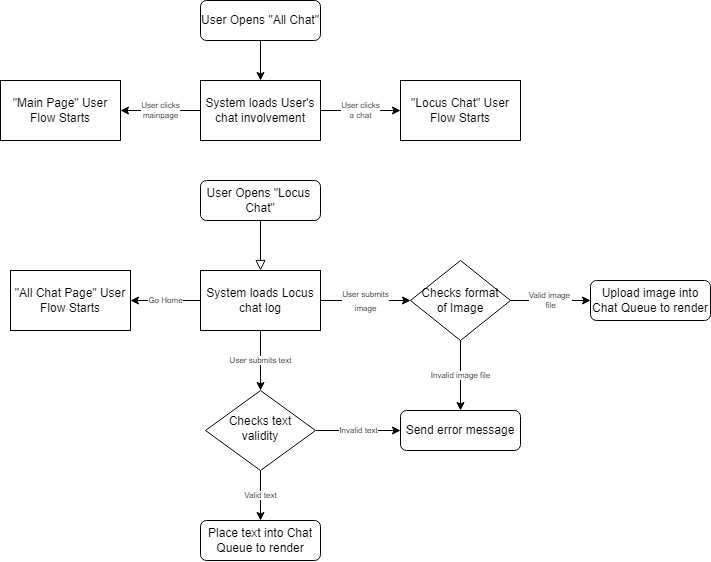

The diagram above was exported from draw.io. Its source (the exported page's mxGraphModel, read from the mxfile embedded in the PNG):
<mxGraphModel dx="861" dy="467" grid="1" gridSize="10" guides="1" tooltips="1" connect="1" arrows="1" fold="1" page="1" pageScale="1" pageWidth="827" pageHeight="1169" math="0" shadow="0">
  <root>
    <mxCell id="WIyWlLk6GJQsqaUBKTNV-0" />
    <mxCell id="WIyWlLk6GJQsqaUBKTNV-1" parent="WIyWlLk6GJQsqaUBKTNV-0" />
    <mxCell id="WIyWlLk6GJQsqaUBKTNV-2" value="" style="rounded=0;html=1;jettySize=auto;orthogonalLoop=1;fontSize=11;endArrow=block;endFill=0;endSize=8;strokeWidth=1;shadow=0;labelBackgroundColor=none;edgeStyle=orthogonalEdgeStyle;entryX=0.5;entryY=0;entryDx=0;entryDy=0;" parent="WIyWlLk6GJQsqaUBKTNV-1" source="WIyWlLk6GJQsqaUBKTNV-3" target="S_WmIs8fA7Zs3zDDoaWm-0" edge="1">
      <mxGeometry relative="1" as="geometry">
        <mxPoint x="320" y="350" as="targetPoint" />
      </mxGeometry>
    </mxCell>
    <mxCell id="WIyWlLk6GJQsqaUBKTNV-3" value="User Opens &quot;Locus &lt;br&gt;Chat&quot;" style="rounded=1;whiteSpace=wrap;html=1;fontSize=12;glass=0;strokeWidth=1;shadow=0;" parent="WIyWlLk6GJQsqaUBKTNV-1" vertex="1">
      <mxGeometry x="260" y="260" width="120" height="40" as="geometry" />
    </mxCell>
    <mxCell id="S_WmIs8fA7Zs3zDDoaWm-6" value="Invalid text" style="edgeStyle=orthogonalEdgeStyle;rounded=0;orthogonalLoop=1;jettySize=auto;html=1;exitX=1;exitY=0.5;exitDx=0;exitDy=0;entryX=0;entryY=0.5;entryDx=0;entryDy=0;fontSize=8;" edge="1" parent="WIyWlLk6GJQsqaUBKTNV-1" source="WIyWlLk6GJQsqaUBKTNV-10" target="WIyWlLk6GJQsqaUBKTNV-11">
      <mxGeometry relative="1" as="geometry" />
    </mxCell>
    <mxCell id="S_WmIs8fA7Zs3zDDoaWm-7" value="Valid text" style="edgeStyle=orthogonalEdgeStyle;rounded=0;orthogonalLoop=1;jettySize=auto;html=1;exitX=0.5;exitY=1;exitDx=0;exitDy=0;entryX=0.5;entryY=0;entryDx=0;entryDy=0;fontSize=8;" edge="1" parent="WIyWlLk6GJQsqaUBKTNV-1" source="WIyWlLk6GJQsqaUBKTNV-10" target="WIyWlLk6GJQsqaUBKTNV-12">
      <mxGeometry relative="1" as="geometry" />
    </mxCell>
    <mxCell id="WIyWlLk6GJQsqaUBKTNV-10" value="Checks text validity" style="rhombus;whiteSpace=wrap;html=1;shadow=0;fontFamily=Helvetica;fontSize=12;align=center;strokeWidth=1;spacing=6;spacingTop=-4;" parent="WIyWlLk6GJQsqaUBKTNV-1" vertex="1">
      <mxGeometry x="265" y="470" width="110" height="80" as="geometry" />
    </mxCell>
    <mxCell id="WIyWlLk6GJQsqaUBKTNV-11" value="Send error message" style="rounded=1;whiteSpace=wrap;html=1;fontSize=12;glass=0;strokeWidth=1;shadow=0;" parent="WIyWlLk6GJQsqaUBKTNV-1" vertex="1">
      <mxGeometry x="460" y="490" width="120" height="40" as="geometry" />
    </mxCell>
    <mxCell id="WIyWlLk6GJQsqaUBKTNV-12" value="Place text into Chat Queue to render" style="rounded=1;whiteSpace=wrap;html=1;fontSize=12;glass=0;strokeWidth=1;shadow=0;" parent="WIyWlLk6GJQsqaUBKTNV-1" vertex="1">
      <mxGeometry x="260" y="600" width="120" height="40" as="geometry" />
    </mxCell>
    <mxCell id="S_WmIs8fA7Zs3zDDoaWm-2" value="&lt;font style=&quot;font-size: 8px&quot;&gt;User submits&lt;br&gt;image&lt;/font&gt;" style="edgeStyle=orthogonalEdgeStyle;rounded=0;orthogonalLoop=1;jettySize=auto;html=1;exitX=1;exitY=0.5;exitDx=0;exitDy=0;entryX=0;entryY=0.5;entryDx=0;entryDy=0;" edge="1" parent="WIyWlLk6GJQsqaUBKTNV-1" source="S_WmIs8fA7Zs3zDDoaWm-0" target="S_WmIs8fA7Zs3zDDoaWm-1">
      <mxGeometry relative="1" as="geometry" />
    </mxCell>
    <mxCell id="S_WmIs8fA7Zs3zDDoaWm-5" value="User submits text" style="edgeStyle=orthogonalEdgeStyle;rounded=0;orthogonalLoop=1;jettySize=auto;html=1;exitX=0.5;exitY=1;exitDx=0;exitDy=0;entryX=0.5;entryY=0;entryDx=0;entryDy=0;fontSize=8;" edge="1" parent="WIyWlLk6GJQsqaUBKTNV-1" source="S_WmIs8fA7Zs3zDDoaWm-0" target="WIyWlLk6GJQsqaUBKTNV-10">
      <mxGeometry relative="1" as="geometry" />
    </mxCell>
    <mxCell id="S_WmIs8fA7Zs3zDDoaWm-27" value="Go Home" style="edgeStyle=orthogonalEdgeStyle;rounded=0;orthogonalLoop=1;jettySize=auto;html=1;exitX=0;exitY=0.5;exitDx=0;exitDy=0;entryX=1;entryY=0.5;entryDx=0;entryDy=0;fontSize=8;" edge="1" parent="WIyWlLk6GJQsqaUBKTNV-1" source="S_WmIs8fA7Zs3zDDoaWm-0" target="S_WmIs8fA7Zs3zDDoaWm-26">
      <mxGeometry relative="1" as="geometry" />
    </mxCell>
    <mxCell id="S_WmIs8fA7Zs3zDDoaWm-0" value="System loads Locus chat log" style="rounded=0;whiteSpace=wrap;html=1;" vertex="1" parent="WIyWlLk6GJQsqaUBKTNV-1">
      <mxGeometry x="260" y="350" width="120" height="60" as="geometry" />
    </mxCell>
    <mxCell id="S_WmIs8fA7Zs3zDDoaWm-4" value="Invalid image file" style="edgeStyle=orthogonalEdgeStyle;rounded=0;orthogonalLoop=1;jettySize=auto;html=1;exitX=0.5;exitY=1;exitDx=0;exitDy=0;entryX=0.5;entryY=0;entryDx=0;entryDy=0;fontSize=8;" edge="1" parent="WIyWlLk6GJQsqaUBKTNV-1" source="S_WmIs8fA7Zs3zDDoaWm-1" target="WIyWlLk6GJQsqaUBKTNV-11">
      <mxGeometry relative="1" as="geometry">
        <mxPoint as="offset" />
      </mxGeometry>
    </mxCell>
    <mxCell id="S_WmIs8fA7Zs3zDDoaWm-9" value="Valid image&amp;nbsp;&lt;br&gt;file" style="edgeStyle=orthogonalEdgeStyle;rounded=0;orthogonalLoop=1;jettySize=auto;html=1;exitX=1;exitY=0.5;exitDx=0;exitDy=0;entryX=0;entryY=0.5;entryDx=0;entryDy=0;fontSize=8;" edge="1" parent="WIyWlLk6GJQsqaUBKTNV-1" source="S_WmIs8fA7Zs3zDDoaWm-1" target="S_WmIs8fA7Zs3zDDoaWm-8">
      <mxGeometry relative="1" as="geometry" />
    </mxCell>
    <mxCell id="S_WmIs8fA7Zs3zDDoaWm-1" value="Checks format&lt;br&gt;of Image" style="rhombus;whiteSpace=wrap;html=1;" vertex="1" parent="WIyWlLk6GJQsqaUBKTNV-1">
      <mxGeometry x="470" y="340" width="100" height="80" as="geometry" />
    </mxCell>
    <mxCell id="S_WmIs8fA7Zs3zDDoaWm-8" value="Upload image into Chat Queue to render" style="rounded=1;whiteSpace=wrap;html=1;fontSize=12;glass=0;strokeWidth=1;shadow=0;" vertex="1" parent="WIyWlLk6GJQsqaUBKTNV-1">
      <mxGeometry x="650" y="360" width="120" height="40" as="geometry" />
    </mxCell>
    <mxCell id="S_WmIs8fA7Zs3zDDoaWm-26" value="&quot;All Chat Page&quot; User Flow Starts" style="rounded=0;whiteSpace=wrap;html=1;" vertex="1" parent="WIyWlLk6GJQsqaUBKTNV-1">
      <mxGeometry x="70" y="350" width="120" height="60" as="geometry" />
    </mxCell>
    <mxCell id="S_WmIs8fA7Zs3zDDoaWm-30" style="edgeStyle=orthogonalEdgeStyle;rounded=0;orthogonalLoop=1;jettySize=auto;html=1;exitX=0.5;exitY=1;exitDx=0;exitDy=0;entryX=0.5;entryY=0;entryDx=0;entryDy=0;fontSize=8;" edge="1" parent="WIyWlLk6GJQsqaUBKTNV-1" source="S_WmIs8fA7Zs3zDDoaWm-28" target="S_WmIs8fA7Zs3zDDoaWm-29">
      <mxGeometry relative="1" as="geometry" />
    </mxCell>
    <mxCell id="S_WmIs8fA7Zs3zDDoaWm-28" value="User Opens &quot;All Chat&quot;" style="rounded=1;whiteSpace=wrap;html=1;fontSize=12;glass=0;strokeWidth=1;shadow=0;" vertex="1" parent="WIyWlLk6GJQsqaUBKTNV-1">
      <mxGeometry x="260" y="80" width="120" height="40" as="geometry" />
    </mxCell>
    <mxCell id="S_WmIs8fA7Zs3zDDoaWm-33" value="User clicks&lt;br&gt;a chat" style="edgeStyle=orthogonalEdgeStyle;rounded=0;orthogonalLoop=1;jettySize=auto;html=1;exitX=1;exitY=0.5;exitDx=0;exitDy=0;entryX=0;entryY=0.5;entryDx=0;entryDy=0;fontSize=8;" edge="1" parent="WIyWlLk6GJQsqaUBKTNV-1" source="S_WmIs8fA7Zs3zDDoaWm-29" target="S_WmIs8fA7Zs3zDDoaWm-32">
      <mxGeometry relative="1" as="geometry" />
    </mxCell>
    <mxCell id="S_WmIs8fA7Zs3zDDoaWm-35" value="User clicks&lt;br&gt;mainpage" style="edgeStyle=orthogonalEdgeStyle;rounded=0;orthogonalLoop=1;jettySize=auto;html=1;exitX=0;exitY=0.5;exitDx=0;exitDy=0;fontSize=8;" edge="1" parent="WIyWlLk6GJQsqaUBKTNV-1" source="S_WmIs8fA7Zs3zDDoaWm-29" target="S_WmIs8fA7Zs3zDDoaWm-34">
      <mxGeometry relative="1" as="geometry" />
    </mxCell>
    <mxCell id="S_WmIs8fA7Zs3zDDoaWm-29" value="System loads User's chat involvement" style="rounded=0;whiteSpace=wrap;html=1;" vertex="1" parent="WIyWlLk6GJQsqaUBKTNV-1">
      <mxGeometry x="260" y="160" width="120" height="60" as="geometry" />
    </mxCell>
    <mxCell id="S_WmIs8fA7Zs3zDDoaWm-32" value="&quot;Locus Chat&quot; User Flow Starts" style="rounded=0;whiteSpace=wrap;html=1;" vertex="1" parent="WIyWlLk6GJQsqaUBKTNV-1">
      <mxGeometry x="460" y="160" width="120" height="60" as="geometry" />
    </mxCell>
    <mxCell id="S_WmIs8fA7Zs3zDDoaWm-34" value="&quot;Main Page&quot; User Flow Starts" style="rounded=0;whiteSpace=wrap;html=1;" vertex="1" parent="WIyWlLk6GJQsqaUBKTNV-1">
      <mxGeometry x="60" y="160" width="120" height="60" as="geometry" />
    </mxCell>
  </root>
</mxGraphModel>